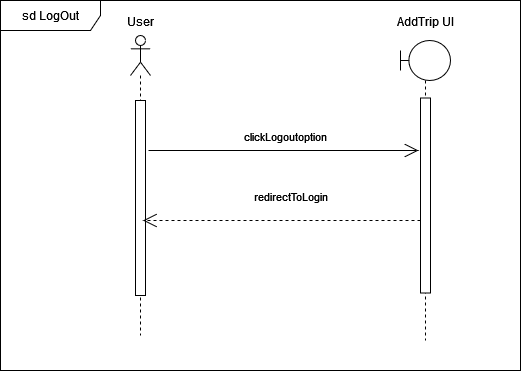

The diagram above was exported from draw.io. Its source (the exported page's mxGraphModel, read from the mxfile embedded in the PNG):
<mxGraphModel dx="1050" dy="545" grid="1" gridSize="10" guides="1" tooltips="1" connect="1" arrows="1" fold="1" page="1" pageScale="1" pageWidth="850" pageHeight="1100" math="0" shadow="0">
  <root>
    <mxCell id="0" />
    <mxCell id="1" parent="0" />
    <mxCell id="opBQjnsKqbMJR1u2eAwP-1" value="sd LogOut" style="shape=umlFrame;whiteSpace=wrap;html=1;pointerEvents=0;width=100;height=30;" parent="1" vertex="1">
      <mxGeometry x="40" y="40" width="520" height="370" as="geometry" />
    </mxCell>
    <mxCell id="opBQjnsKqbMJR1u2eAwP-2" value="" style="shape=umlLifeline;perimeter=lifelinePerimeter;whiteSpace=wrap;html=1;container=1;dropTarget=0;collapsible=0;recursiveResize=0;outlineConnect=0;portConstraint=eastwest;newEdgeStyle={&quot;curved&quot;:0,&quot;rounded&quot;:0};participant=umlActor;" parent="1" vertex="1">
      <mxGeometry x="170" y="75" width="20" height="300" as="geometry" />
    </mxCell>
    <mxCell id="opBQjnsKqbMJR1u2eAwP-10" value="" style="html=1;points=[[0,0,0,0,5],[0,1,0,0,-5],[1,0,0,0,5],[1,1,0,0,-5]];perimeter=orthogonalPerimeter;outlineConnect=0;targetShapes=umlLifeline;portConstraint=eastwest;newEdgeStyle={&quot;curved&quot;:0,&quot;rounded&quot;:0};" parent="opBQjnsKqbMJR1u2eAwP-2" vertex="1">
      <mxGeometry x="5" y="65" width="10" height="195" as="geometry" />
    </mxCell>
    <mxCell id="opBQjnsKqbMJR1u2eAwP-3" value="&lt;font style=&quot;font-size: 12px;&quot;&gt;User&lt;/font&gt;" style="text;html=1;align=center;verticalAlign=middle;resizable=0;points=[];autosize=1;strokeColor=none;fillColor=none;fontSize=16;" parent="1" vertex="1">
      <mxGeometry x="155" y="45" width="50" height="30" as="geometry" />
    </mxCell>
    <mxCell id="opBQjnsKqbMJR1u2eAwP-4" value="" style="shape=umlLifeline;perimeter=lifelinePerimeter;whiteSpace=wrap;html=1;container=1;dropTarget=0;collapsible=0;recursiveResize=0;outlineConnect=0;portConstraint=eastwest;newEdgeStyle={&quot;curved&quot;:0,&quot;rounded&quot;:0};participant=umlBoundary;" parent="1" vertex="1">
      <mxGeometry x="440" y="80" width="50" height="300" as="geometry" />
    </mxCell>
    <mxCell id="opBQjnsKqbMJR1u2eAwP-11" value="" style="html=1;points=[[0,0,0,0,5],[0,1,0,0,-5],[1,0,0,0,5],[1,1,0,0,-5]];perimeter=orthogonalPerimeter;outlineConnect=0;targetShapes=umlLifeline;portConstraint=eastwest;newEdgeStyle={&quot;curved&quot;:0,&quot;rounded&quot;:0};" parent="opBQjnsKqbMJR1u2eAwP-4" vertex="1">
      <mxGeometry x="20" y="57.5" width="10" height="195" as="geometry" />
    </mxCell>
    <mxCell id="opBQjnsKqbMJR1u2eAwP-5" value="&lt;span style=&quot;font-size: 12px;&quot;&gt;AddTrip UI&lt;/span&gt;" style="text;html=1;align=center;verticalAlign=middle;resizable=0;points=[];autosize=1;strokeColor=none;fillColor=none;fontSize=16;" parent="1" vertex="1">
      <mxGeometry x="425" y="45" width="80" height="30" as="geometry" />
    </mxCell>
    <mxCell id="opBQjnsKqbMJR1u2eAwP-6" value="" style="endArrow=open;endFill=1;endSize=12;html=1;rounded=0;fontSize=12;" parent="1" edge="1">
      <mxGeometry width="160" relative="1" as="geometry">
        <mxPoint x="188" y="190" as="sourcePoint" />
        <mxPoint x="458" y="190" as="targetPoint" />
      </mxGeometry>
    </mxCell>
    <mxCell id="opBQjnsKqbMJR1u2eAwP-7" value="&lt;font style=&quot;font-size: 11px;&quot;&gt;clickLogoutoption&lt;/font&gt;" style="text;html=1;align=center;verticalAlign=middle;resizable=0;points=[];autosize=1;strokeColor=none;fillColor=none;fontSize=16;" parent="1" vertex="1">
      <mxGeometry x="270" y="160" width="110" height="30" as="geometry" />
    </mxCell>
    <mxCell id="opBQjnsKqbMJR1u2eAwP-8" value="" style="endArrow=open;endSize=12;dashed=1;html=1;rounded=0;fontSize=12;" parent="1" source="opBQjnsKqbMJR1u2eAwP-11" edge="1">
      <mxGeometry width="160" relative="1" as="geometry">
        <mxPoint x="450" y="260" as="sourcePoint" />
        <mxPoint x="182.5" y="260" as="targetPoint" />
      </mxGeometry>
    </mxCell>
    <mxCell id="opBQjnsKqbMJR1u2eAwP-9" value="&lt;font style=&quot;font-size: 11px;&quot;&gt;redirectToLogin&lt;/font&gt;" style="text;html=1;align=center;verticalAlign=middle;resizable=0;points=[];autosize=1;strokeColor=none;fillColor=none;fontSize=16;" parent="1" vertex="1">
      <mxGeometry x="280" y="220" width="100" height="30" as="geometry" />
    </mxCell>
  </root>
</mxGraphModel>